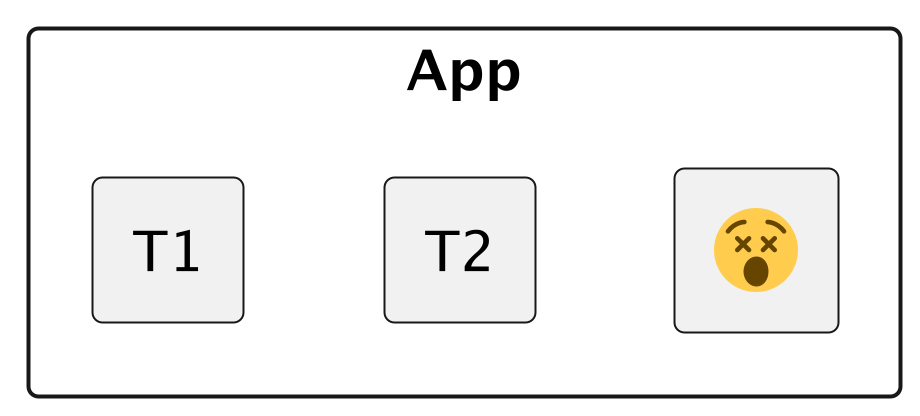

The diagram above was rendered by PlantUML. Its source (embedded in the PNG):
@startuml
 skinparam componentStyle rectangle
 scale 500 width
 scale 500 height
 component App {
   component T1
   component T2 
   component "<:dizzy_face:>" as T3
 }
 T1 -right[hidden]-> T2 
 T2 -right[hidden]-> T3
 @enduml